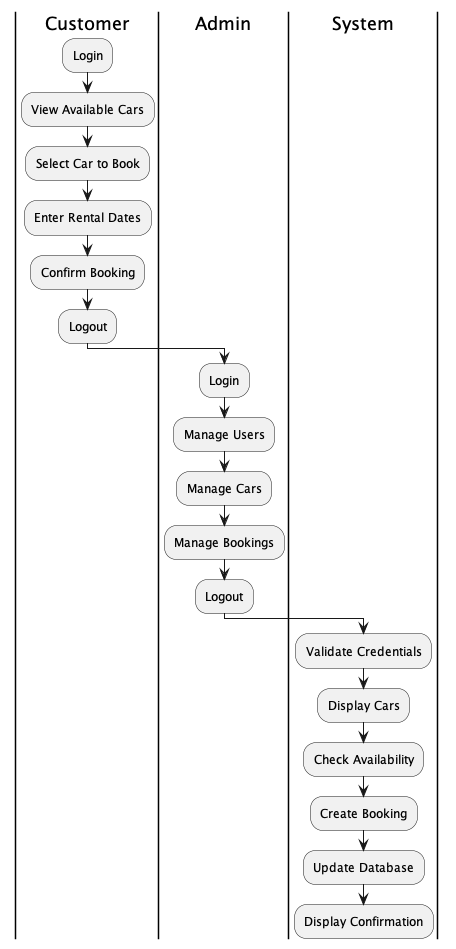

The diagram above was rendered by PlantUML. Its source (embedded in the PNG):
@startuml
|Customer|
:Login;
:View Available Cars;
:Select Car to Book;
:Enter Rental Dates;
:Confirm Booking;
:Logout;

|Admin|
:Login;
:Manage Users;
:Manage Cars;
:Manage Bookings;
:Logout;

|System|
:Validate Credentials;
:Display Cars;
:Check Availability;
:Create Booking;
:Update Database;
:Display Confirmation;
@enduml